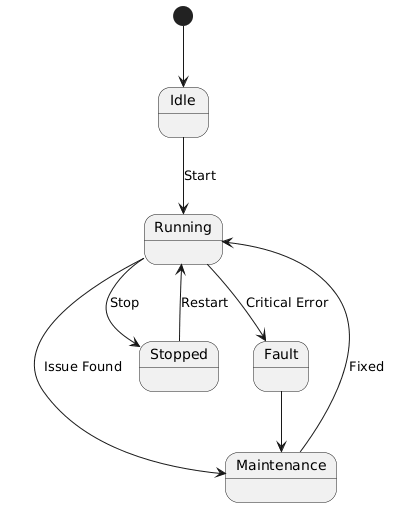

The diagram above was rendered by PlantUML. Its source (embedded in the PNG):
@startuml
[*] --> Idle

Idle --> Running : Start

Running --> Maintenance : Issue Found

Running --> Stopped : Stop

Maintenance --> Running : Fixed

Stopped --> Running : Restart

Running --> Fault : Critical Error

Fault --> Maintenance
@enduml